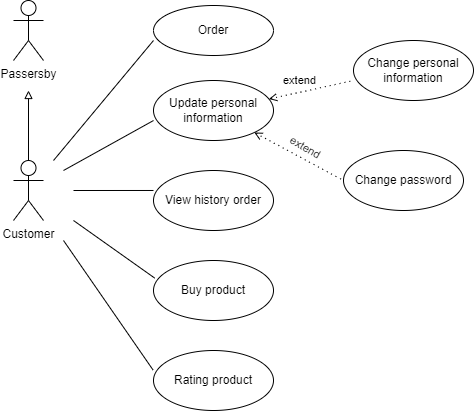

The diagram above was exported from draw.io. Its source (the exported page's mxGraphModel, read from the mxfile embedded in the PNG):
<mxGraphModel dx="1038" dy="689" grid="1" gridSize="10" guides="1" tooltips="1" connect="1" arrows="1" fold="1" page="1" pageScale="1" pageWidth="850" pageHeight="1100" math="0" shadow="0">
  <root>
    <mxCell id="0" />
    <mxCell id="1" parent="0" />
    <mxCell id="-L85POewpvmjgPPbKSud-1" value="Passersby" style="shape=umlActor;verticalLabelPosition=bottom;verticalAlign=top;html=1;outlineConnect=0;" vertex="1" parent="1">
      <mxGeometry x="140" y="120" width="30" height="60" as="geometry" />
    </mxCell>
    <mxCell id="-L85POewpvmjgPPbKSud-3" style="edgeStyle=orthogonalEdgeStyle;rounded=0;orthogonalLoop=1;jettySize=auto;html=1;exitX=0.5;exitY=0;exitDx=0;exitDy=0;exitPerimeter=0;endArrow=block;endFill=0;" edge="1" parent="1" source="-L85POewpvmjgPPbKSud-2">
      <mxGeometry relative="1" as="geometry">
        <mxPoint x="155" y="210" as="targetPoint" />
      </mxGeometry>
    </mxCell>
    <mxCell id="-L85POewpvmjgPPbKSud-2" value="Customer" style="shape=umlActor;verticalLabelPosition=bottom;verticalAlign=top;html=1;outlineConnect=0;" vertex="1" parent="1">
      <mxGeometry x="140" y="280" width="30" height="60" as="geometry" />
    </mxCell>
    <mxCell id="-L85POewpvmjgPPbKSud-4" value="Order" style="ellipse;whiteSpace=wrap;html=1;" vertex="1" parent="1">
      <mxGeometry x="280" y="125" width="120" height="50" as="geometry" />
    </mxCell>
    <mxCell id="-L85POewpvmjgPPbKSud-5" value="View history order" style="ellipse;whiteSpace=wrap;html=1;" vertex="1" parent="1">
      <mxGeometry x="280" y="290" width="120" height="60" as="geometry" />
    </mxCell>
    <mxCell id="-L85POewpvmjgPPbKSud-6" value="Buy product" style="ellipse;whiteSpace=wrap;html=1;" vertex="1" parent="1">
      <mxGeometry x="280" y="380" width="120" height="60" as="geometry" />
    </mxCell>
    <mxCell id="-L85POewpvmjgPPbKSud-7" value="Update personal information" style="ellipse;whiteSpace=wrap;html=1;" vertex="1" parent="1">
      <mxGeometry x="280" y="200" width="120" height="60" as="geometry" />
    </mxCell>
    <mxCell id="-L85POewpvmjgPPbKSud-8" value="Change personal information" style="ellipse;whiteSpace=wrap;html=1;" vertex="1" parent="1">
      <mxGeometry x="480" y="160" width="120" height="60" as="geometry" />
    </mxCell>
    <mxCell id="-L85POewpvmjgPPbKSud-9" value="Change password" style="ellipse;whiteSpace=wrap;html=1;" vertex="1" parent="1">
      <mxGeometry x="470" y="270" width="120" height="60" as="geometry" />
    </mxCell>
    <mxCell id="-L85POewpvmjgPPbKSud-10" value="Rating product" style="ellipse;whiteSpace=wrap;html=1;" vertex="1" parent="1">
      <mxGeometry x="280" y="470" width="120" height="60" as="geometry" />
    </mxCell>
    <mxCell id="-L85POewpvmjgPPbKSud-13" value="" style="endArrow=none;html=1;rounded=0;" edge="1" parent="1">
      <mxGeometry width="50" height="50" relative="1" as="geometry">
        <mxPoint x="180" y="280" as="sourcePoint" />
        <mxPoint x="280" y="160" as="targetPoint" />
      </mxGeometry>
    </mxCell>
    <mxCell id="-L85POewpvmjgPPbKSud-14" value="" style="endArrow=none;html=1;rounded=0;entryX=0;entryY=0.667;entryDx=0;entryDy=0;entryPerimeter=0;" edge="1" parent="1" target="-L85POewpvmjgPPbKSud-7">
      <mxGeometry width="50" height="50" relative="1" as="geometry">
        <mxPoint x="190" y="290" as="sourcePoint" />
        <mxPoint x="290" y="170" as="targetPoint" />
      </mxGeometry>
    </mxCell>
    <mxCell id="-L85POewpvmjgPPbKSud-15" value="" style="endArrow=none;html=1;rounded=0;entryX=0;entryY=0.333;entryDx=0;entryDy=0;entryPerimeter=0;" edge="1" parent="1" target="-L85POewpvmjgPPbKSud-5">
      <mxGeometry width="50" height="50" relative="1" as="geometry">
        <mxPoint x="200" y="310" as="sourcePoint" />
        <mxPoint x="300" y="180" as="targetPoint" />
      </mxGeometry>
    </mxCell>
    <mxCell id="-L85POewpvmjgPPbKSud-16" value="" style="endArrow=none;html=1;rounded=0;entryX=0.01;entryY=0.293;entryDx=0;entryDy=0;entryPerimeter=0;" edge="1" parent="1" target="-L85POewpvmjgPPbKSud-6">
      <mxGeometry width="50" height="50" relative="1" as="geometry">
        <mxPoint x="200" y="340" as="sourcePoint" />
        <mxPoint x="270" y="390" as="targetPoint" />
      </mxGeometry>
    </mxCell>
    <mxCell id="-L85POewpvmjgPPbKSud-17" value="" style="endArrow=none;html=1;rounded=0;entryX=-0.003;entryY=0.327;entryDx=0;entryDy=0;entryPerimeter=0;" edge="1" parent="1" target="-L85POewpvmjgPPbKSud-10">
      <mxGeometry width="50" height="50" relative="1" as="geometry">
        <mxPoint x="190" y="360" as="sourcePoint" />
        <mxPoint x="250" y="400" as="targetPoint" />
      </mxGeometry>
    </mxCell>
    <mxCell id="-L85POewpvmjgPPbKSud-19" value="" style="endArrow=none;html=1;rounded=0;entryX=0;entryY=0.667;entryDx=0;entryDy=0;entryPerimeter=0;dashed=1;dashPattern=1 4;startArrow=open;startFill=0;" edge="1" parent="1" source="-L85POewpvmjgPPbKSud-7" target="-L85POewpvmjgPPbKSud-8">
      <mxGeometry width="50" height="50" relative="1" as="geometry">
        <mxPoint x="400" y="215" as="sourcePoint" />
        <mxPoint x="450" y="165" as="targetPoint" />
      </mxGeometry>
    </mxCell>
    <mxCell id="-L85POewpvmjgPPbKSud-21" value="extend" style="edgeLabel;html=1;align=center;verticalAlign=middle;resizable=0;points=[];" vertex="1" connectable="0" parent="-L85POewpvmjgPPbKSud-19">
      <mxGeometry x="-0.5033" y="-2" relative="1" as="geometry">
        <mxPoint x="9" y="-16" as="offset" />
      </mxGeometry>
    </mxCell>
    <mxCell id="-L85POewpvmjgPPbKSud-20" value="" style="endArrow=none;html=1;rounded=0;entryX=0;entryY=0.5;entryDx=0;entryDy=0;startArrow=open;startFill=0;dashed=1;dashPattern=1 4;" edge="1" parent="1" source="-L85POewpvmjgPPbKSud-7" target="-L85POewpvmjgPPbKSud-9">
      <mxGeometry width="50" height="50" relative="1" as="geometry">
        <mxPoint x="390" y="290" as="sourcePoint" />
        <mxPoint x="440" y="240" as="targetPoint" />
      </mxGeometry>
    </mxCell>
    <mxCell id="-L85POewpvmjgPPbKSud-23" value="extend" style="edgeLabel;html=1;align=center;verticalAlign=middle;resizable=0;points=[];rotation=30;" vertex="1" connectable="0" parent="1">
      <mxGeometry x="425.00369769476754" y="270.00433394666163" as="geometry">
        <mxPoint x="4.062177826491071" y="-6.964101615137754" as="offset" />
      </mxGeometry>
    </mxCell>
  </root>
</mxGraphModel>